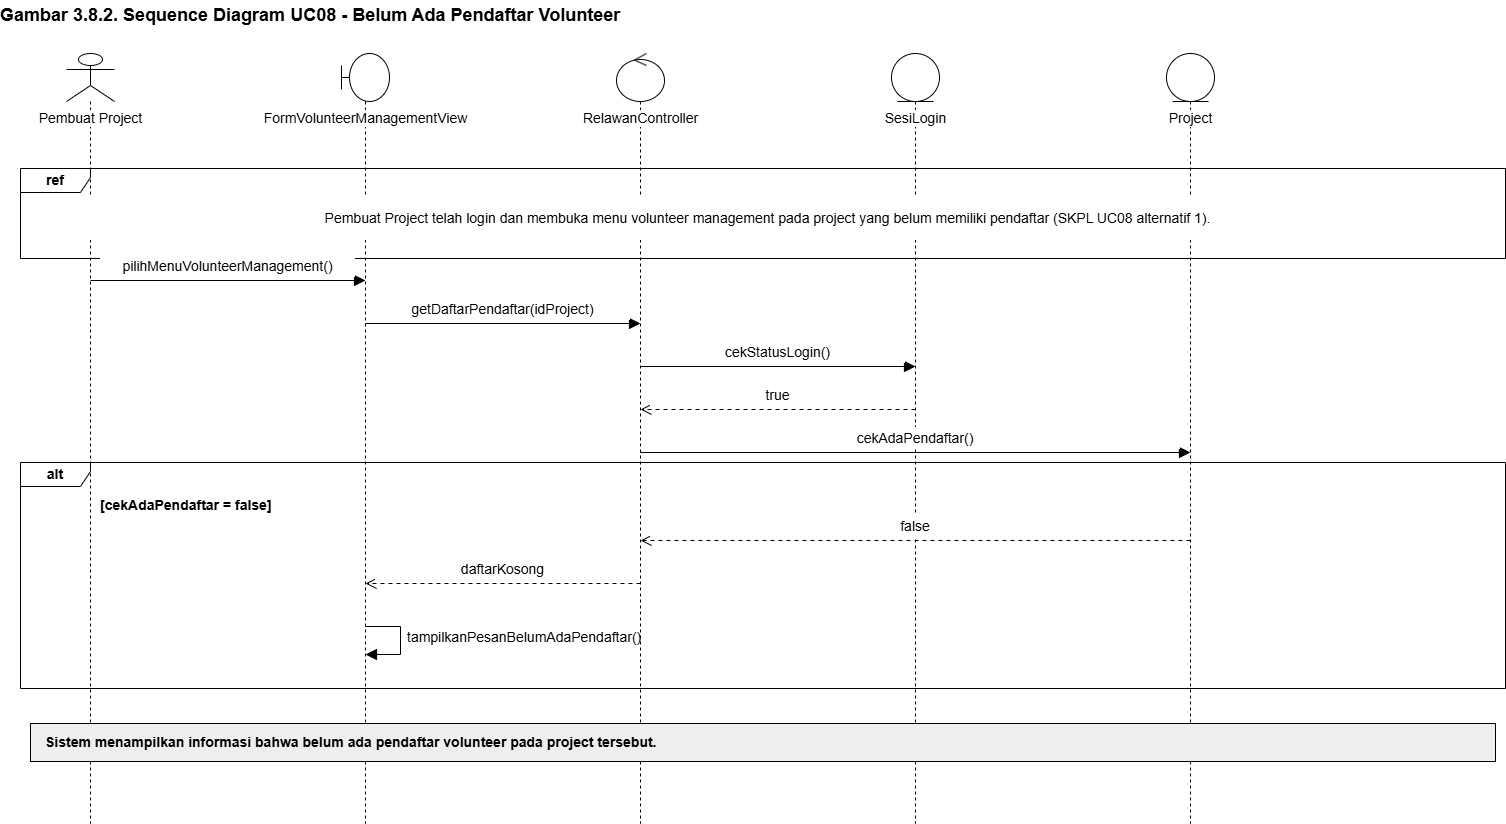

The diagram above was exported from draw.io. Its source (the exported page's mxGraphModel, read from the mxfile embedded in the PNG):
<mxGraphModel dx="2080" dy="864" grid="1" gridSize="10" guides="1" tooltips="1" connect="1" arrows="1" fold="1" page="0" pageScale="1" pageWidth="1169" pageHeight="827" background="#FFFFFF" math="0" shadow="0">
  <root>
    <mxCell id="0" />
    <mxCell id="1" parent="0" />
    <mxCell id="n2" parent="1" style="text;html=1;strokeColor=none;fillColor=none;align=left;verticalAlign=middle;whiteSpace=wrap;overflow=visible;fontFamily=Arial;fontSize=18;fontStyle=1;spacing=0;" value="Gambar 3.8.2. Sequence Diagram UC08 - Belum Ada Pendaftar Volunteer" vertex="1">
      <mxGeometry height="30" width="1505" x="20" y="12" as="geometry" />
    </mxCell>
    <mxCell id="n3" parent="1" style="shape=umlLifeline;participant=umlActor;perimeter=lifelinePerimeter;whiteSpace=nowrap;html=1;container=1;collapsible=0;recursiveResize=0;verticalAlign=top;spacingTop=50;outlineConnect=0;size=48;fontFamily=Arial;fontSize=14;labelBackgroundColor=#FFFFFF;fillColor=#FFFFFF;strokeColor=#000000;" value="Pembuat Project" vertex="1">
      <mxGeometry height="770" width="48" x="86" y="65" as="geometry" />
    </mxCell>
    <mxCell id="n4" parent="1" style="shape=umlLifeline;participant=umlBoundary;perimeter=lifelinePerimeter;whiteSpace=nowrap;html=1;container=1;collapsible=0;recursiveResize=0;verticalAlign=top;spacingTop=50;outlineConnect=0;size=48;fontFamily=Arial;fontSize=14;labelBackgroundColor=#FFFFFF;fillColor=#FFFFFF;strokeColor=#000000;" value="FormVolunteerManagementView" vertex="1">
      <mxGeometry height="770" width="48" x="361" y="65" as="geometry" />
    </mxCell>
    <mxCell id="n5" parent="1" style="shape=umlLifeline;participant=umlControl;perimeter=lifelinePerimeter;whiteSpace=nowrap;html=1;container=1;collapsible=0;recursiveResize=0;verticalAlign=top;spacingTop=50;outlineConnect=0;size=48;fontFamily=Arial;fontSize=14;labelBackgroundColor=#FFFFFF;fillColor=#FFFFFF;strokeColor=#000000;" value="RelawanController" vertex="1">
      <mxGeometry height="770" width="48" x="636" y="65" as="geometry" />
    </mxCell>
    <mxCell id="n6" parent="1" style="shape=umlLifeline;participant=umlEntity;perimeter=lifelinePerimeter;whiteSpace=nowrap;html=1;container=1;collapsible=0;recursiveResize=0;verticalAlign=top;spacingTop=50;outlineConnect=0;size=48;fontFamily=Arial;fontSize=14;labelBackgroundColor=#FFFFFF;fillColor=#FFFFFF;strokeColor=#000000;" value="SesiLogin" vertex="1">
      <mxGeometry height="770" width="48" x="911" y="65" as="geometry" />
    </mxCell>
    <mxCell id="n7" parent="1" style="shape=umlLifeline;participant=umlEntity;perimeter=lifelinePerimeter;whiteSpace=nowrap;html=1;container=1;collapsible=0;recursiveResize=0;verticalAlign=top;spacingTop=50;outlineConnect=0;size=48;fontFamily=Arial;fontSize=14;labelBackgroundColor=#FFFFFF;fillColor=#FFFFFF;strokeColor=#000000;" value="Project" vertex="1">
      <mxGeometry height="770" width="48" x="1186" y="65" as="geometry" />
    </mxCell>
    <mxCell id="n8" parent="1" style="shape=umlFrame;whiteSpace=wrap;html=1;pointerEvents=0;width=70;height=24;fontFamily=Arial;fontSize=14;fontStyle=1;fillColor=none;strokeColor=#000000;" value="ref" vertex="1">
      <mxGeometry height="90" width="1485" x="40" y="180" as="geometry" />
    </mxCell>
    <mxCell id="n9" parent="1" style="text;html=1;strokeColor=none;fillColor=white;align=center;verticalAlign=middle;whiteSpace=wrap;overflow=visible;fontFamily=Arial;fontSize=14;fontStyle=0;spacing=0;" value="Pembuat Project telah login dan membuka menu volunteer management pada project yang belum memiliki pendaftar (SKPL UC08 alternatif 1)." vertex="1">
      <mxGeometry height="45" width="1375" x="100" y="207" as="geometry" />
    </mxCell>
    <mxCell id="n10" parent="1" style="shape=umlFrame;whiteSpace=wrap;html=1;pointerEvents=0;width=70;height=24;fontFamily=Arial;fontSize=14;fontStyle=1;fillColor=none;strokeColor=#000000;" value="alt" vertex="1">
      <mxGeometry height="226" width="1485" x="40" y="474" as="geometry" />
    </mxCell>
    <mxCell id="n11" parent="1" style="text;html=1;strokeColor=none;fillColor=white;align=left;verticalAlign=middle;whiteSpace=wrap;overflow=visible;fontFamily=Arial;fontSize=14;fontStyle=1;spacing=0;" value="[cekAdaPendaftar = false]" vertex="1">
      <mxGeometry height="26" width="235" x="120" y="504" as="geometry" />
    </mxCell>
    <mxCell id="n12" edge="1" parent="1" style="html=1;rounded=0;endArrow=block;endFill=1;endSize=9;strokeColor=#000000;" value="">
      <mxGeometry relative="1" as="geometry">
        <mxPoint x="110" y="292" as="sourcePoint" />
        <mxPoint x="385" y="292" as="targetPoint" />
      </mxGeometry>
    </mxCell>
    <mxCell id="n13" parent="1" style="text;html=1;strokeColor=none;fillColor=white;align=center;verticalAlign=middle;whiteSpace=wrap;overflow=visible;fontFamily=Arial;fontSize=14;fontStyle=0;spacing=0;" value="pilihMenuVolunteerManagement()" vertex="1">
      <mxGeometry height="22" width="255" x="120" y="267" as="geometry" />
    </mxCell>
    <mxCell id="n14" edge="1" parent="1" style="html=1;rounded=0;endArrow=block;endFill=1;endSize=9;strokeColor=#000000;" value="">
      <mxGeometry relative="1" as="geometry">
        <mxPoint x="385" y="335" as="sourcePoint" />
        <mxPoint x="660" y="335" as="targetPoint" />
      </mxGeometry>
    </mxCell>
    <mxCell id="n15" parent="1" style="text;html=1;strokeColor=none;fillColor=white;align=center;verticalAlign=middle;whiteSpace=wrap;overflow=visible;fontFamily=Arial;fontSize=14;fontStyle=0;spacing=0;" value="getDaftarPendaftar(idProject)" vertex="1">
      <mxGeometry height="22" width="255" x="395" y="310" as="geometry" />
    </mxCell>
    <mxCell id="n16" edge="1" parent="1" style="html=1;rounded=0;endArrow=block;endFill=1;endSize=9;strokeColor=#000000;" value="">
      <mxGeometry relative="1" as="geometry">
        <mxPoint x="660" y="378" as="sourcePoint" />
        <mxPoint x="935" y="378" as="targetPoint" />
      </mxGeometry>
    </mxCell>
    <mxCell id="n17" parent="1" style="text;html=1;strokeColor=none;fillColor=white;align=center;verticalAlign=middle;whiteSpace=wrap;overflow=visible;fontFamily=Arial;fontSize=14;fontStyle=0;spacing=0;" value="cekStatusLogin()" vertex="1">
      <mxGeometry height="22" width="255" x="670" y="353" as="geometry" />
    </mxCell>
    <mxCell id="n18" edge="1" parent="1" style="html=1;rounded=0;endArrow=open;endFill=0;endSize=9;strokeColor=#000000;dashed=1;dashPattern=4 4;" value="">
      <mxGeometry relative="1" as="geometry">
        <mxPoint x="935" y="421" as="sourcePoint" />
        <mxPoint x="660" y="421" as="targetPoint" />
      </mxGeometry>
    </mxCell>
    <mxCell id="n19" parent="1" style="text;html=1;strokeColor=none;fillColor=white;align=center;verticalAlign=middle;whiteSpace=wrap;overflow=visible;fontFamily=Arial;fontSize=14;fontStyle=0;spacing=0;" value="true" vertex="1">
      <mxGeometry height="22" width="255" x="670" y="396" as="geometry" />
    </mxCell>
    <mxCell id="n20" edge="1" parent="1" style="html=1;rounded=0;endArrow=block;endFill=1;endSize=9;strokeColor=#000000;" value="">
      <mxGeometry relative="1" as="geometry">
        <mxPoint x="660" y="464" as="sourcePoint" />
        <mxPoint x="1210" y="464" as="targetPoint" />
      </mxGeometry>
    </mxCell>
    <mxCell id="n21" parent="1" style="text;html=1;strokeColor=none;fillColor=white;align=center;verticalAlign=middle;whiteSpace=wrap;overflow=visible;fontFamily=Arial;fontSize=14;fontStyle=0;spacing=0;" value="cekAdaPendaftar()" vertex="1">
      <mxGeometry height="22" width="530" x="670" y="439" as="geometry" />
    </mxCell>
    <mxCell id="n22" edge="1" parent="1" style="html=1;rounded=0;endArrow=open;endFill=0;endSize=9;strokeColor=#000000;dashed=1;dashPattern=4 4;" value="">
      <mxGeometry relative="1" as="geometry">
        <mxPoint x="1210" y="552" as="sourcePoint" />
        <mxPoint x="660" y="552" as="targetPoint" />
      </mxGeometry>
    </mxCell>
    <mxCell id="n23" parent="1" style="text;html=1;strokeColor=none;fillColor=white;align=center;verticalAlign=middle;whiteSpace=wrap;overflow=visible;fontFamily=Arial;fontSize=14;fontStyle=0;spacing=0;" value="false" vertex="1">
      <mxGeometry height="22" width="530" x="670" y="527" as="geometry" />
    </mxCell>
    <mxCell id="n24" edge="1" parent="1" style="html=1;rounded=0;endArrow=open;endFill=0;endSize=9;strokeColor=#000000;dashed=1;dashPattern=4 4;" value="">
      <mxGeometry relative="1" as="geometry">
        <mxPoint x="660" y="595" as="sourcePoint" />
        <mxPoint x="385" y="595" as="targetPoint" />
      </mxGeometry>
    </mxCell>
    <mxCell id="n25" parent="1" style="text;html=1;strokeColor=none;fillColor=white;align=center;verticalAlign=middle;whiteSpace=wrap;overflow=visible;fontFamily=Arial;fontSize=14;fontStyle=0;spacing=0;" value="daftarKosong" vertex="1">
      <mxGeometry height="22" width="255" x="395" y="570" as="geometry" />
    </mxCell>
    <mxCell id="n26" edge="1" parent="1" style="html=1;rounded=0;endArrow=block;endFill=1;endSize=9;strokeColor=#000000;" value="">
      <mxGeometry relative="1" as="geometry">
        <Array as="points">
          <mxPoint x="420" y="638" />
          <mxPoint x="420" y="666" />
        </Array>
        <mxPoint x="385" y="638" as="sourcePoint" />
        <mxPoint x="385" y="666" as="targetPoint" />
      </mxGeometry>
    </mxCell>
    <mxCell id="n27" parent="1" style="text;html=1;strokeColor=none;fillColor=none;align=left;verticalAlign=middle;whiteSpace=wrap;overflow=visible;fontFamily=Arial;fontSize=14;fontStyle=0;spacing=0;" value="tampilkanPesanBelumAdaPendaftar()" vertex="1">
      <mxGeometry height="32" width="230" x="427" y="633" as="geometry" />
    </mxCell>
    <mxCell id="n28" parent="1" style="rounded=0;whiteSpace=wrap;html=1;fillColor=#EEEEEE;strokeColor=#000000;" value="" vertex="1">
      <mxGeometry height="38" width="1465" x="50" y="735" as="geometry" />
    </mxCell>
    <mxCell id="n29" parent="1" style="text;html=1;strokeColor=none;fillColor=none;align=left;verticalAlign=middle;whiteSpace=wrap;overflow=visible;fontFamily=Arial;fontSize=14;fontStyle=1;spacing=0;" value="Sistem menampilkan informasi bahwa belum ada pendaftar volunteer pada project tersebut." vertex="1">
      <mxGeometry height="30" width="1435" x="65" y="739" as="geometry" />
    </mxCell>
  </root>
</mxGraphModel>